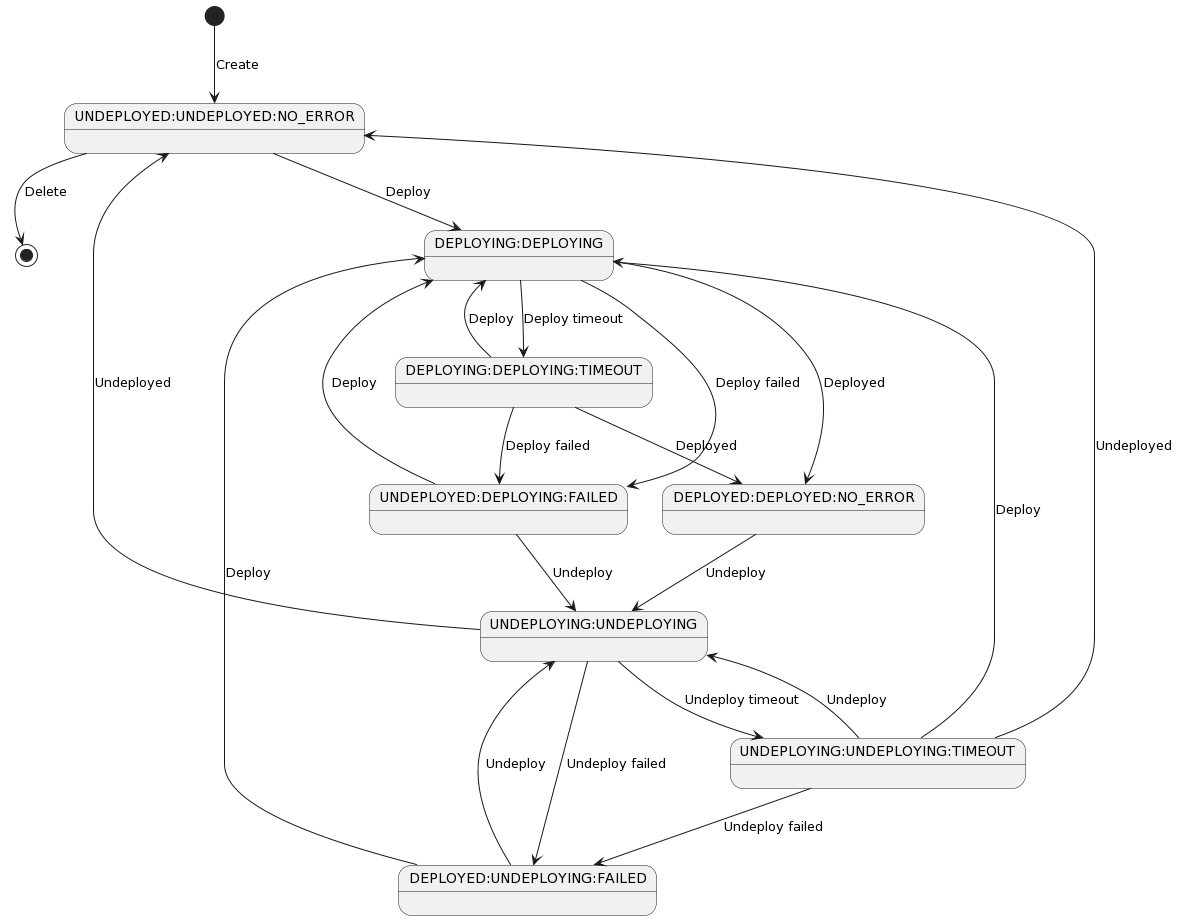

The diagram above was rendered by PlantUML. Its source (embedded in the PNG):
@startuml
[*] --> UNDEPLOYED:UNDEPLOYED:NO_ERROR: Create
UNDEPLOYED:UNDEPLOYED:NO_ERROR --> [*]: Delete
UNDEPLOYED:UNDEPLOYED:NO_ERROR --> DEPLOYING:DEPLOYING: Deploy
DEPLOYING:DEPLOYING --> DEPLOYED:DEPLOYED:NO_ERROR: Deployed
DEPLOYING:DEPLOYING --> UNDEPLOYED:DEPLOYING:FAILED: Deploy failed
DEPLOYING:DEPLOYING --> DEPLOYING:DEPLOYING:TIMEOUT: Deploy timeout
DEPLOYING:DEPLOYING:TIMEOUT --> DEPLOYED:DEPLOYED:NO_ERROR: Deployed
DEPLOYING:DEPLOYING:TIMEOUT --> UNDEPLOYED:DEPLOYING:FAILED: Deploy failed
DEPLOYING:DEPLOYING:TIMEOUT --> DEPLOYING:DEPLOYING: Deploy
UNDEPLOYED:DEPLOYING:FAILED --> DEPLOYING:DEPLOYING: Deploy
UNDEPLOYED:DEPLOYING:FAILED --> UNDEPLOYING:UNDEPLOYING: Undeploy
DEPLOYED:DEPLOYED:NO_ERROR --> UNDEPLOYING:UNDEPLOYING: Undeploy
UNDEPLOYING:UNDEPLOYING --> UNDEPLOYED:UNDEPLOYED:NO_ERROR: Undeployed
UNDEPLOYING:UNDEPLOYING --> DEPLOYED:UNDEPLOYING:FAILED: Undeploy failed
UNDEPLOYING:UNDEPLOYING --> UNDEPLOYING:UNDEPLOYING:TIMEOUT: Undeploy timeout
DEPLOYED:UNDEPLOYING:FAILED --> UNDEPLOYING:UNDEPLOYING: Undeploy
DEPLOYED:UNDEPLOYING:FAILED --> DEPLOYING:DEPLOYING: Deploy
UNDEPLOYING:UNDEPLOYING:TIMEOUT --> UNDEPLOYED:UNDEPLOYED:NO_ERROR: Undeployed
UNDEPLOYING:UNDEPLOYING:TIMEOUT --> DEPLOYED:UNDEPLOYING:FAILED: Undeploy failed
UNDEPLOYING:UNDEPLOYING:TIMEOUT --> UNDEPLOYING:UNDEPLOYING: Undeploy
UNDEPLOYING:UNDEPLOYING:TIMEOUT --> DEPLOYING:DEPLOYING: Deploy
@enduml